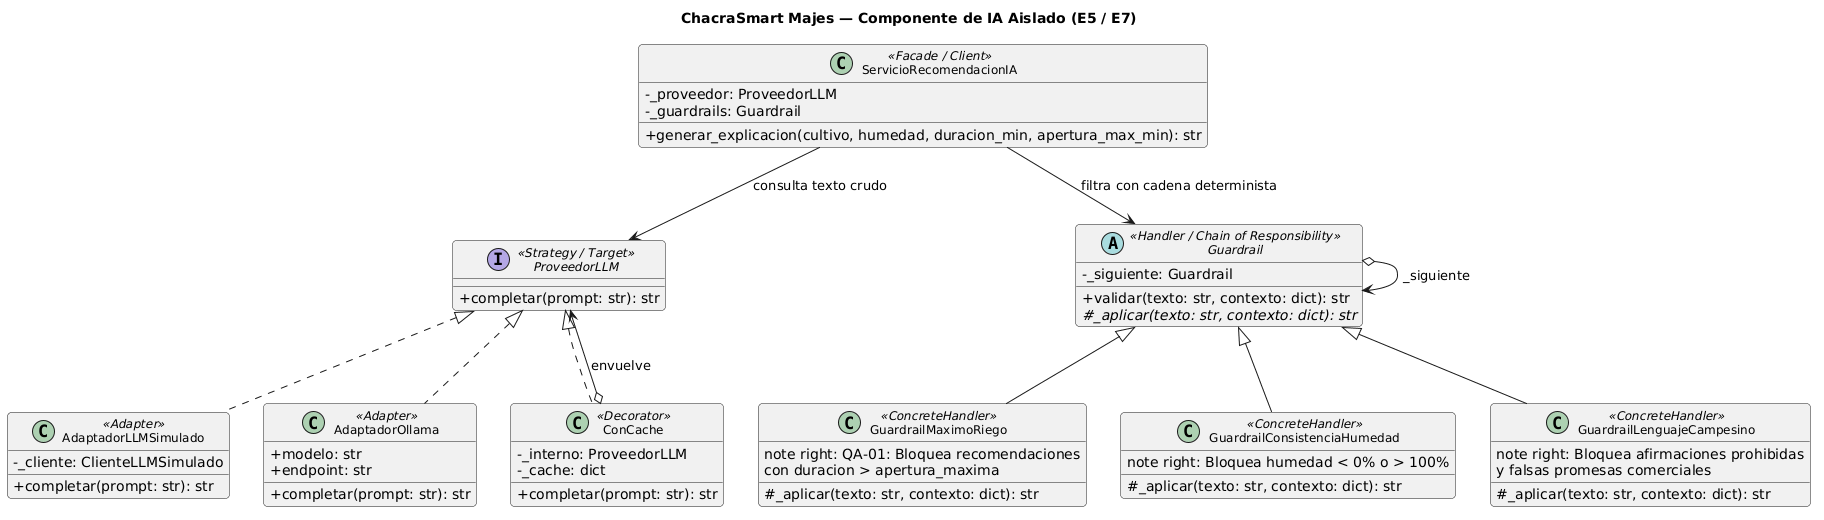

The diagram above was rendered by PlantUML. Its source (embedded in the PNG):
@startuml
skinparam shadowing false
skinparam defaultFontName Arial
skinparam classFontSize 12
skinparam classAttributeIconSize 0
skinparam roundcorner 8

title ChacraSmart Majes — Componente de IA Aislado (E5 / E7)

interface "ProveedorLLM" as ProveedorLLM <<Strategy / Target>> {
  +completar(prompt: str): str
}

class "AdaptadorLLMSimulado" as AdaptadorSimulado <<Adapter>> {
  -_cliente: ClienteLLMSimulado
  +completar(prompt: str): str
}

class "AdaptadorOllama" as AdaptadorOllama <<Adapter>> {
  +modelo: str
  +endpoint: str
  +completar(prompt: str): str
}

class "ConCache" as ConCache <<Decorator>> {
  -_interno: ProveedorLLM
  -_cache: dict
  +completar(prompt: str): str
}

abstract class "Guardrail" as Guardrail <<Handler / Chain of Responsibility>> {
  -_siguiente: Guardrail
  +validar(texto: str, contexto: dict): str
  #{abstract} _aplicar(texto: str, contexto: dict): str
}

class "GuardrailMaximoRiego" as GuardrailMaximo <<ConcreteHandler>> {
  #_aplicar(texto: str, contexto: dict): str
  note right: QA-01: Bloquea recomendaciones\ncon duracion > apertura_maxima
}

class "GuardrailConsistenciaHumedad" as GuardrailConsistencia <<ConcreteHandler>> {
  #_aplicar(texto: str, contexto: dict): str
  note right: Bloquea humedad < 0% o > 100%
}

class "GuardrailLenguajeCampesino" as GuardrailLenguaje <<ConcreteHandler>> {
  #_aplicar(texto: str, contexto: dict): str
  note right: Bloquea afirmaciones prohibidas\ny falsas promesas comerciales
}

class "ServicioRecomendacionIA" as ServicioIA <<Facade / Client>> {
  -_proveedor: ProveedorLLM
  -_guardrails: Guardrail
  +generar_explicacion(cultivo, humedad, duracion_min, apertura_max_min): str
}

' Relaciones
ProveedorLLM <|.. AdaptadorSimulado
ProveedorLLM <|.. AdaptadorOllama
ProveedorLLM <|.. ConCache
ConCache o--> ProveedorLLM : envuelve

Guardrail <|-- GuardrailMaximo
Guardrail <|-- GuardrailConsistencia
Guardrail <|-- GuardrailLenguaje
Guardrail o--> Guardrail : _siguiente

ServicioIA --> ProveedorLLM : consulta texto crudo
ServicioIA --> Guardrail : filtra con cadena determinista
@enduml